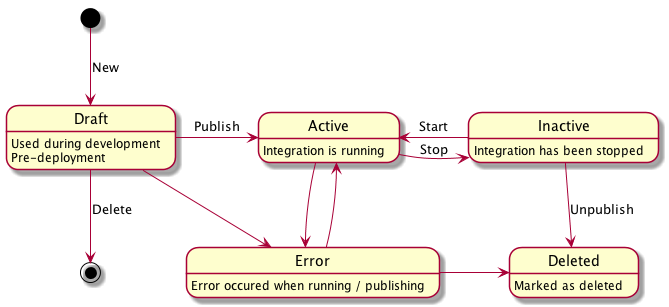

The diagram above was rendered by PlantUML. Its source (embedded in the PNG):
@startuml

[*] --> Draft : New
Draft --> [*] : Delete
Draft -right-> Active : Publish
Draft: Used during development
Draft: Pre-deployment

Active -right-> Inactive : Stop
Active: Integration is running
Inactive -left-> Active : Start
Inactive: Integration has been stopped
Inactive --> Deleted : Unpublish

Active --> Error
Error --> Active
Error: Error occured when running / publishing
Error -right-> Deleted
Draft --> Error

Deleted: Marked as deleted
@enduml